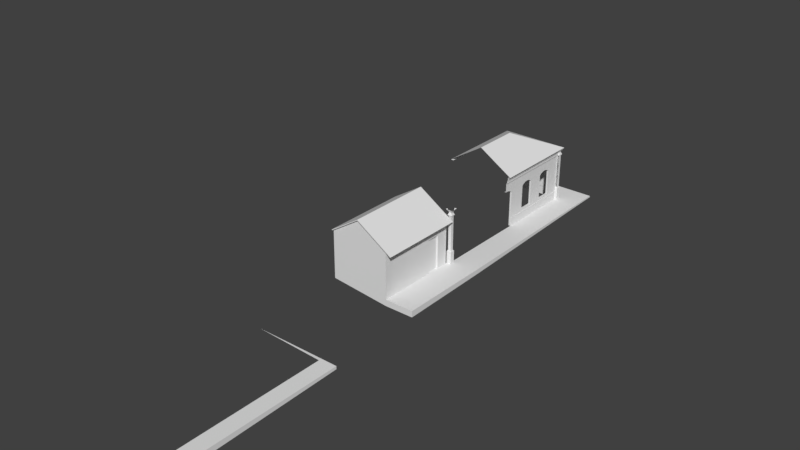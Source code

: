 # Source: Sede_da_Fazenda.blend  (saved by Blender 2.79.0; exported with 4.5.12 LTS)
import bpy
from mathutils import Matrix  # noqa: F401  (used for matrix-valued properties, if any)

bpy.ops.wm.read_factory_settings(use_empty=True)
scene = bpy.context.scene
scene.name = 'Scene'

# ---- collections
col_collection_1 = bpy.data.collections.new('Collection 1'); scene.collection.children.link(col_collection_1)

# ---- materials (node trees are filled in below, after node groups)
mat_material_001 = bpy.data.materials.new('Material.001')
mat_material_001.alpha_threshold = 0.0
mat_material_001.use_transparent_shadow = False
mat_material_001.roughness = 0.5
mat_material_001.line_color = (0.0, 0.0, 0.0, 1.0)
mat_parede = bpy.data.materials.new('Parede')
mat_parede.alpha_threshold = 0.0
mat_parede.use_transparent_shadow = False
mat_parede.roughness = 0.5
mat_pilar_low = bpy.data.materials.new('Pilar_LOW')
mat_pilar_low.alpha_threshold = 0.0
mat_pilar_low.use_transparent_shadow = False
mat_pilar_low.roughness = 0.5
mat_pilar_low_001 = bpy.data.materials.new('Pilar_LOW.001')
mat_pilar_low_001.alpha_threshold = 0.0
mat_pilar_low_001.use_transparent_shadow = False
mat_pilar_low_001.roughness = 0.5

# ---- material node trees
mat_material_001.use_nodes = True; mat_material_001.node_tree.nodes.clear()
_N = mat_material_001.node_tree.nodes; _L = mat_material_001.node_tree.links
n0 = _N.new('ShaderNodeOutputMaterial'); n0.name = 'Material Output'; n0.location = (300, 300)
n1 = _N.new('ShaderNodeBsdfDiffuse'); n1.name = 'Diffuse BSDF'; n1.location = (10, 300)
n2 = _N.new('ShaderNodeTexImage'); n2.name = 'Image Texture'; n2.location = (-340, -137)
n2.width = 140
_L.new(n1.outputs[0], n0.inputs[0])
n0.is_active_output = True
mat_parede.use_nodes = True; mat_parede.node_tree.nodes.clear()
_N = mat_parede.node_tree.nodes; _L = mat_parede.node_tree.links
n0 = _N.new('ShaderNodeOutputMaterial'); n0.name = 'Material Output'; n0.location = (857, 300)
n1 = _N.new('ShaderNodeTexImage'); n1.name = 'Image Texture.002'; n1.location = (-1307, 418)
n1.width = 140
n2 = _N.new('ShaderNodeTexImage'); n2.name = 'Image Texture.001'; n2.location = (-1085, 733)
n2.width = 140
n3 = _N.new('ShaderNodeTexImage'); n3.name = 'Image Texture'; n3.location = (-1574, 252)
n3.width = 152
n4 = _N.new('ShaderNodeNormalMap'); n4.name = 'Normal Map'; n4.location = (-1110, 413)
n4.inputs[0].default_value = 10.0
n5 = _N.new('ShaderNodeTexCoord'); n5.name = 'Texture Coordinate'; n5.location = (-1901, 715)
n6 = _N.new('ShaderNodeMapping'); n6.name = 'Mapping'; n6.location = (-1646, 689)
n6.inputs[3].default_value = (4.0, 4.0, 4.0)
n7 = _N.new('ShaderNodeBsdfPrincipled'); n7.name = 'Principled BSDF'; n7.location = (-640, 540)
n7.width = 150
n7.subsurface_method = 'BURLEY'
n7.inputs[3].default_value = 1.45
n7.inputs[9].default_value = (1.0, 1.0, 1.0)
n8 = _N.new('ShaderNodeBsdfDiffuse'); n8.name = 'Diffuse BSDF'; n8.location = (480, 320)
_L.new(n5.outputs[2], n6.inputs[0])
_L.new(n1.outputs[0], n4.inputs[1])
_L.new(n8.outputs[0], n0.inputs[0])
n0.is_active_output = True
mat_pilar_low.use_nodes = True; mat_pilar_low.node_tree.nodes.clear()
_N = mat_pilar_low.node_tree.nodes; _L = mat_pilar_low.node_tree.links
n0 = _N.new('ShaderNodeOutputMaterial'); n0.name = 'Material Output'; n0.location = (535, 300)
n1 = _N.new('ShaderNodeBsdfDiffuse'); n1.name = 'Diffuse BSDF'; n1.location = (245, 300)
_L.new(n1.outputs[0], n0.inputs[0])
n0.is_active_output = True
mat_pilar_low_001.use_nodes = True; mat_pilar_low_001.node_tree.nodes.clear()
_N = mat_pilar_low_001.node_tree.nodes; _L = mat_pilar_low_001.node_tree.links
n0 = _N.new('ShaderNodeOutputMaterial'); n0.name = 'Material Output'; n0.location = (535, 300)
n1 = _N.new('ShaderNodeBsdfDiffuse'); n1.name = 'Diffuse BSDF'; n1.location = (245, 300)
_L.new(n1.outputs[0], n0.inputs[0])
n0.is_active_output = True

# ---- world
world_world = bpy.data.worlds.new('World'); scene.world = world_world
world_world.color = (0.05088, 0.05088, 0.05088)
world_world.use_sun_shadow = False
world_world.sun_shadow_jitter_overblur = 0.0
world_world.cycles.sampling_method = 'MANUAL'

# ---- meshes
me_cube_002 = bpy.data.meshes.new('Cube.002')
me_cube_002.from_pydata([(-2.674, -4.052, 0.0), (-2.674, -4.052, 3.0), (-2.674, 1.134, 0.0), (-2.674, 1.134, 3.0), (1.0, -4.052, 0.0), (1.0, -4.052, 3.0), (1.0, 1.134, 0.0), (1.0, 1.134, 3.0), (1.0, -0.4066, 0.0), (1.0, 0.393, 0.0), (1.0, 0.393, 3.0), (1.0, -0.4066, 3.0), (-2.674, -4.052, 2.1), (-2.674, 1.134, 2.1), (1.0, 1.134, 2.1), (1.0, -4.052, 2.1), (1.0, 0.393, 2.1), (1.0, -0.4066, 2.1), (0.9, -0.4066, 0.0), (0.9, 0.393, 0.0), (0.9, 0.393, 2.1), (0.9, -0.4066, 2.1)], [], [(12, 1, 3, 13), (17, 11, 5, 15), (15, 5, 1, 12), (13, 3, 7, 14), (14, 7, 10, 16), (16, 10, 11, 17), (9, 16, 20, 19), (6, 14, 16, 9), (2, 13, 14, 6), (4, 15, 12, 0), (8, 17, 15, 4), (0, 12, 13, 2), (19, 20, 21, 18), (17, 8, 18, 21), (16, 17, 21, 20), (18, 8, 9, 19)])
me_cube_002.use_remesh_preserve_volume = False
me_cube_002.use_remesh_preserve_attributes = False
me_cube_002.use_mirror_vertex_groups = False
me_cube_002.update()
me_cube_003 = bpy.data.meshes.new('Cube.003')
me_cube_003.from_pydata([(-2.048, -2.532, -0.4784), (-2.048, 2.654, -0.4784), (1.627, -2.532, -0.4784), (1.627, 2.654, -0.4784), (-0.2105, -2.532, 0.6981), (-0.2105, 2.654, 0.6981), (-2.075, -2.654, -0.4363), (-2.075, 2.654, -0.4363), (-0.2105, -2.654, 0.7481), (-0.2105, 2.654, 0.7481), (2.075, 2.654, -0.7059), (2.075, -2.654, -0.7059), (2.048, 2.654, -0.7481), (2.048, -2.654, -0.7481), (-2.048, -2.654, -0.4784), (-0.2105, -2.654, 0.6981)], [], [(3, 1, 5), (5, 1, 7, 9), (3, 5, 9, 10), (0, 2, 4), (11, 10, 9, 8), (7, 6, 8, 9), (0, 4, 15, 14), (4, 2, 13, 15), (1, 0, 6, 7), (13, 12, 10, 11), (3, 10, 12), (2, 3, 12, 13), (15, 13, 11, 8), (14, 15, 8, 6), (6, 0, 14)])
me_cube_003.use_remesh_preserve_volume = False
me_cube_003.use_remesh_preserve_attributes = False
me_cube_003.use_mirror_vertex_groups = False
me_cube_003.update()
me_cylinder = bpy.data.meshes.new('Cylinder')
me_cylinder.from_pydata([(-0.6999, 4.409, 1.39), (-2.356, 4.274, 1.39), (-2.43, 4.065, 1.39), (-2.252, 4.409, 1.39), (-2.252, 3.492, 1.39), (-2.356, 3.626, 1.39), (-2.43, 3.836, 1.39), (-0.6999, 3.492, 1.39), (-0.6999, 2.515, 1.39), (-2.252, 1.598, 1.39), (-2.43, 2.171, 1.39), (-2.356, 2.381, 1.39), (-2.252, 2.515, 1.39), (-2.356, 1.733, 1.39), (-2.43, 1.942, 1.39), (-0.6999, 1.598, 1.39), (-0.5388, 4.409, 1.525), (-2.252, 0.4597, 1.39), (-2.43, 0.0766, 1.39), (-2.356, 0.3096, 1.39), (-2.43, -0.1462, 1.39), (-3.002, 5.464, -0.4018), (-3.002, 5.514, -0.4018), (-3.202, 5.514, -0.4018), (-3.202, 5.564, -0.4018), (-3.402, 5.564, -0.4018), (-0.5388, 5.464, -0.4018), (-0.5388, 0.4597, 1.5), (1.157e-07, 0.4597, 1.525), (-0.5388, 0.4597, 1.525), (-3.033e-08, 5.489, -0.4018), (-0.5388, 5.489, -0.4018), (-3.002, -0.1462, 1.5), (-3.002, -0.1462, 1.55), (-3.202, -0.1462, 1.55), (-3.202, -0.1462, 1.6), (-3.402, -0.1462, 1.6), (-2.252, 0.4597, 1.5), (-2.356, 0.3096, 1.5), (-2.43, 0.0766, 1.5), (-2.43, -0.1462, 1.5), (1.052e-07, 0.4597, 1.39), (-0.6999, 2.515, 1.5), (-0.6999, 1.598, 1.5), (-2.252, 1.598, 1.5), (1.2e-07, 4.404, 1.525), (-2.356, 1.733, 1.5), (-2.43, 1.942, 1.5), (-2.43, 2.171, 1.5), (-0.6999, 4.409, 1.5), (-0.6999, 3.492, 1.5), (-2.252, 3.492, 1.5), (-2.252, 2.515, 1.5), (-2.356, 2.381, 1.5), (-2.356, 3.626, 1.5), (-2.43, 3.836, 1.5), (-2.43, 4.065, 1.5), (-2.252, 4.409, 1.5), (-2.356, 4.274, 1.5), (-0.5388, 4.407, 1.5), (-3.002, 5.33, 1.5), (-3.202, 5.391, 1.55), (1.165e-07, 5.332, 1.525), (-0.5388, 5.332, 1.5), (-3.202, 5.391, 1.6), (-0.5388, 5.332, 1.525), (-3.402, 5.269, 1.6), (-3.002, 5.33, 1.55), (-0.7688, 5.332, 1.5), (1.035e-07, 5.489, 1.371), (-0.5388, 5.489, 1.371), (-3.002, 5.464, 1.369), (-3.002, 5.514, 1.369), (-3.202, 5.514, 1.43), (-3.202, 5.564, 1.43), (-3.402, 5.564, 1.308), (-0.7688, 5.464, 1.371), (-0.8404, 5.464, 1.42), (-2.94, 5.464, 1.42), (2.576e-07, -5.625, 1.371), (-0.7688, -5.625, 1.371), (2.797e-07, -5.625, 1.664), (-0.7688, -5.625, 1.664), (2.797e-07, -5.332, 1.664), (-0.7688, -5.332, 1.664), (-0.8404, -5.575, 1.42), (-0.8404, -5.381, 1.614), (-0.8404, -5.575, 1.614), (-2.963, -5.575, 1.42), (-2.963, -5.381, 1.614), (-2.963, -5.575, 1.614), (-3.031, -5.626, 1.369), (-3.031, -5.33, 1.665), (-3.031, -5.626, 1.665), (-3.158, -5.565, 1.43), (-3.158, -5.391, 1.604), (-3.158, -5.565, 1.604), (-3.226, -5.565, 1.604), (-3.402, -5.688, 1.308), (-3.402, -5.269, 1.726), (-3.402, -5.688, 1.726), (-3.226, -5.391, 1.6), (-3.402, -5.269, 1.6), (-3.002, -5.352, 1.55), (-3.158, -5.391, 1.55), (-3.031, -5.33, 1.55), (-3.002, -5.352, 1.5), (-3.202, -5.391, 1.55), (-3.202, -5.391, 1.6), (2.685e-07, -5.332, 1.515), (-0.541, -5.332, 1.5), (-0.541, -5.332, 1.515), (-2.963, -5.381, 1.5), (-3.226, -5.565, 1.43), (-3.202, -5.565, 1.43), (-3.402, -5.564, 1.308), (-3.002, -5.514, 1.391), (-3.202, -5.514, 1.43), (-3.158, -5.514, 1.43), (-3.031, -5.514, 1.369), (-0.541, -5.464, 1.371), (2.576e-07, -5.464, 1.371), (-3.002, -5.464, 1.391), (-2.963, -5.464, 1.42), (-0.8404, -5.464, 1.42), (-0.7688, -5.464, 1.371), (-0.8404, -5.381, 1.5), (-0.7688, -5.332, 1.5), (-0.5388, 5.464, 1.371), (-3.158, 5.391, 1.55), (-3.402, 5.688, 1.726), (-3.402, 5.688, 1.308), (-3.402, 5.269, 1.726), (-3.202, 5.564, 1.6), (-3.158, 5.564, 1.6), (-3.158, 5.564, 1.43), (-3.158, 5.391, 1.6), (-3.002, 5.626, 1.665), (-3.002, 5.626, 1.369), (-3.002, 5.33, 1.665), (-2.94, 5.575, 1.614), (-2.94, 5.575, 1.42), (-2.94, 5.381, 1.614), (-0.8404, 5.575, 1.614), (-0.8404, 5.575, 1.42), (-0.8404, 5.381, 1.614), (-0.7688, 5.625, 1.371), (1.014e-07, 5.625, 1.371), (-0.7688, 5.625, 1.664), (1.235e-07, 5.625, 1.664), (-0.7688, 5.332, 1.664), (1.235e-07, 5.332, 1.664), (-3.226, -5.391, 1.604), (-2.94, 5.381, 1.5), (-0.8404, 5.381, 1.5), (-3.158, 5.514, 1.43), (1.179e-07, 2.515, 1.525), (-0.5388, 2.515, 1.5), (-0.5388, 2.515, 1.525)], [], [(50, 51, 52, 42), (0, 49, 57, 3), (0, 7, 50, 49), (48, 10, 11, 53), (46, 38, 37, 44), (48, 53, 54, 55), (7, 4, 51, 50), (38, 19, 17, 37), (58, 56, 2, 1), (5, 54, 51, 4), (8, 42, 52, 12), (8, 15, 43, 42), (57, 58, 1, 3), (15, 9, 44, 43), (13, 14, 47, 46), (14, 10, 48, 47), (13, 46, 44, 9), (41, 27, 37, 17), (34, 61, 64, 35), (73, 23, 24, 74), (74, 24, 25, 75), (35, 64, 66, 36), (59, 157, 158, 16), (45, 16, 158, 156), (27, 41, 28, 29), (70, 69, 30, 31), (6, 2, 56, 55), (52, 53, 11, 12), (5, 6, 55, 54), (20, 18, 39, 40), (43, 27, 157, 42), (38, 39, 18, 19), (46, 47, 39, 38), (40, 39, 32), (51, 54, 53, 52), (57, 49, 154, 153), (59, 49, 50), (60, 67, 33, 32), (67, 61, 34, 33), (62, 65, 16, 45), (16, 65, 63, 59), (57, 153, 60, 58), (26, 128, 70, 31), (22, 23, 73, 72), (21, 22, 72, 71), (64, 61, 129, 136), (147, 146, 148, 149), (136, 134, 133, 64), (134, 135, 74, 133), (65, 62, 151, 150), (153, 154, 145, 142), (129, 67, 139, 136), (154, 68, 150, 145), (64, 133, 130, 132), (133, 74, 131, 130), (66, 64, 132), (144, 77, 78, 141), (140, 141, 138, 137), (137, 138, 135, 134), (143, 144, 141, 140), (145, 143, 140, 142), (138, 72, 155, 135), (150, 148, 143, 145), (148, 146, 144, 143), (147, 69, 70, 146), (146, 70, 128, 76), (80, 120, 125), (84, 127, 110, 111), (83, 81, 82, 84), (81, 79, 80, 82), (84, 86, 126, 127), (87, 90, 89, 86), (82, 87, 86, 84), (80, 85, 87, 82), (88, 91, 93, 90), (85, 88, 90, 87), (86, 89, 112, 126), (92, 95, 104, 105), (89, 103, 106, 112), (90, 93, 92, 89), (152, 101, 108, 95), (93, 96, 95, 92), (91, 94, 96, 93), (113, 98, 100, 97), (114, 113, 97), (95, 108, 107, 104), (152, 99, 102, 101), (97, 100, 99, 152), (142, 140, 137, 139), (123, 88, 85, 124), (146, 76, 77, 144), (124, 85, 80, 125), (115, 98, 113), (116, 88, 123, 122), (131, 74, 75), (139, 137, 134, 136), (118, 94, 91, 119), (83, 84, 111, 109), (94, 114, 97, 96), (96, 97, 152, 95), (114, 94, 118, 117), (92, 105, 103, 89), (119, 91, 88, 116), (120, 80, 79, 121), (67, 153, 142, 139), (149, 148, 150, 151), (68, 59, 63), (68, 154, 49, 59), (60, 153, 67), (63, 65, 150, 68), (67, 129, 61), (58, 60, 56), (141, 78, 72, 138), (71, 72, 78), (74, 135, 155, 73), (78, 77, 76, 21, 71), (56, 60, 55), (55, 60, 32, 39, 47, 48), (21, 76, 128, 26), (72, 73, 155), (27, 43, 44, 37), (42, 157, 59, 50), (158, 157, 27, 29), (156, 158, 29, 28)])
me_cylinder.polygons.foreach_set('use_smooth', [0, 0, 0, 1, 0, 0, 0, 1, 1, 1, 0, 0, 1, 0, 1, 1, 1, 0, 0, 0, 0, 0, 0, 0, 0, 0, 1, 1, 1, 1, 0, 1, 0, 0, 0, 0, 0, 0, 0, 0, 0, 0, 0, 0, 0, 0, 0, 0, 0, 0, 0, 0, 0, 0, 0, 0, 0, 0, 0, 0, 0, 0, 0, 0, 0, 0, 0, 0, 0, 0, 0, 0, 0, 0, 0, 0, 0, 0, 0, 0, 0, 0, 0, 0, 0, 0, 0, 0, 0, 0, 0, 0, 0, 0, 0, 0, 0, 0, 0, 0, 0, 0, 0, 0, 0, 0, 0, 0, 0, 0, 0, 0, 0, 0, 0, 0, 0, 0, 0, 0, 0, 0, 0, 0])
me_cylinder.polygons.foreach_set('material_index', [1, 0, 0, 0, 1, 1, 0, 0, 0, 0, 0, 0, 0, 0, 0, 0, 0, 0, 0, 0, 0, 0, 0, 0, 0, 0, 0, 0, 0, 0, 1, 0, 1, 1, 1, 1, 1, 0, 0, 0, 0, 1, 0, 0, 0, 2, 2, 2, 2, 0, 2, 2, 2, 2, 2, 2, 2, 2, 2, 2, 2, 2, 2, 2, 2, 2, 2, 2, 2, 2, 2, 2, 2, 2, 2, 2, 2, 2, 2, 2, 2, 2, 2, 2, 2, 2, 2, 2, 2, 2, 2, 2, 2, 2, 2, 2, 2, 2, 2, 2, 2, 2, 2, 2, 2, 2, 1, 1, 0, 0, 0, 1, 2, 0, 0, 1, 1, 1, 1, 0, 1, 1, 0, 0])
_uv = me_cylinder.uv_layers.new(name='UVMap')
_uv.uv.foreach_set('vector', [0.9302, 0.02159, 0.9302, 0.07483, 0.8959, 0.07483, 0.8959, 0.02159, 0.4381, 0.9007, 0.4699, 0.8969, 0.4906, 0.8969, 0.4906, 0.9007, 0.4381, 0.9007, 0.407, 0.9007, 0.407, 0.8969, 0.4381, 0.8969, 0.5099, 0.9128, 0.5099, 0.9091, 0.5174, 0.9091, 0.5174, 0.9128, 0.8676, 0.0783, 0.8189, 0.07768, 0.8241, 0.07483, 0.8635, 0.07483, 0.8834, 0.08119, 0.8908, 0.07867, 0.9346, 0.07923, 0.9419, 0.08192, 0.407, 0.9007, 0.3544, 0.9007, 0.3544, 0.8969, 0.407, 0.8969, 0.4846, 0.9089, 0.4846, 0.9052, 0.4908, 0.9052, 0.4908, 0.9089, 0.4829, 0.9128, 0.4753, 0.9128, 0.4753, 0.9091, 0.4829, 0.9091, 0.46, 0.9091, 0.46, 0.9128, 0.4543, 0.9128, 0.4543, 0.9091, 0.407, 0.8892, 0.407, 0.8929, 0.3544, 0.8929, 0.3544, 0.8892, 0.407, 0.8892, 0.4381, 0.8892, 0.4381, 0.8929, 0.407, 0.8929, 0.4887, 0.9128, 0.4829, 0.9128, 0.4829, 0.9091, 0.4887, 0.9091, 0.4381, 0.8892, 0.4906, 0.8892, 0.4906, 0.8929, 0.4381, 0.8929, 0.4946, 0.9091, 0.5021, 0.9091, 0.5021, 0.9128, 0.4946, 0.9128, 0.5021, 0.9091, 0.5099, 0.9091, 0.5099, 0.9128, 0.5021, 0.9128, 0.4946, 0.9091, 0.4946, 0.9128, 0.4888, 0.9128, 0.4888, 0.9091, 0.5071, 0.9008, 0.4889, 0.9045, 0.4308, 0.9045, 0.4308, 0.9008, 0.8219, 0.8764, 0.9459, 0.9138, 0.946, 0.9167, 0.8211, 0.8789, 0.8629, 0.5234, 0.7621, 0.5204, 0.7596, 0.516, 0.8631, 0.5199, 0.8631, 0.5199, 0.7596, 0.516, 0.7576, 0.5099, 0.8621, 0.5099, 0.8211, 0.8789, 0.946, 0.9167, 0.9443, 0.9226, 0.8191, 0.8854, 0.4041, 0.9069, 0.3802, 0.9065, 0.3803, 0.9056, 0.4041, 0.9061, 0.4571, 0.8485, 0.4571, 0.8667, 0.408, 0.8667, 0.4075, 0.8485, 0.4889, 0.9045, 0.5071, 0.9008, 0.5071, 0.905, 0.4889, 0.905, 0.5428, 0.9137, 0.5246, 0.9137, 0.5246, 0.849, 0.5428, 0.849, 0.4676, 0.9091, 0.4753, 0.9091, 0.4753, 0.9128, 0.4676, 0.9128, 0.5232, 0.9128, 0.5174, 0.9128, 0.5174, 0.9091, 0.5232, 0.9091, 0.46, 0.9091, 0.4676, 0.9091, 0.4676, 0.9128, 0.46, 0.9128, 0.4688, 0.9052, 0.4763, 0.9052, 0.4763, 0.9089, 0.4688, 0.9089, 0.8635, 0.02159, 0.8241, 0.01619, 0.8792, 0.01619, 0.8959, 0.02159, 0.4846, 0.9089, 0.4763, 0.9089, 0.4763, 0.9052, 0.4846, 0.9052, 0.8676, 0.0783, 0.8747, 0.08096, 0.8109, 0.08018, 0.8189, 0.07768, 0.8034, 0.08017, 0.8109, 0.08018, 0.8083, 0.1011, 0.9302, 0.07483, 0.9346, 0.07923, 0.8908, 0.07867, 0.8959, 0.07483, 0.9624, 0.07596, 0.9624, 0.05452, 0.98, 0.05539, 0.9806, 0.09915, 0.9623, 0.01619, 0.9624, 0.02159, 0.9302, 0.02159, 0.9475, 0.9055, 0.9475, 0.9084, 0.8234, 0.8714, 0.8242, 0.8688, 0.9475, 0.9084, 0.9459, 0.9138, 0.8219, 0.8764, 0.8234, 0.8714, 0.5048, 0.8485, 0.5049, 0.8667, 0.4882, 0.8667, 0.488, 0.8485, 0.4272, 0.9061, 0.5049, 0.8667, 0.9798, 0.01619, 0.4271, 0.9069, 0.9624, 0.07596, 0.9806, 0.09915, 0.9636, 0.1011, 0.9573, 0.07953, 0.5244, 0.8669, 0.5244, 0.8973, 0.5234, 0.8978, 0.5234, 0.8669, 0.7637, 0.5257, 0.7621, 0.5204, 0.8629, 0.5234, 0.8564, 0.5299, 0.7661, 0.5299, 0.7637, 0.5257, 0.8635, 0.5302, 0.8624, 0.5345, 0.2932, 0.951, 0.2736, 0.951, 0.2736, 0.934, 0.2932, 0.934, 0.7677, 0.582, 0.4729, 0.582, 0.4729, 0.4696, 0.7677, 0.4696, 0.2932, 0.934, 0.3599, 0.934, 0.3599, 0.96, 0.2932, 0.951, 0.3599, 0.934, 0.4266, 0.934, 0.4266, 0.96, 0.3599, 0.96, 0.5049, 0.8667, 0.5048, 0.8485, 0.7677, 0.3573, 0.198, 0.8771, 0.2366, 0.8145, 0.2366, 0.000296, 0.2792, 0.000296, 0.2792, 0.8145, 0.7683, 0.6279, 0.786, 0.577, 0.8266, 0.5911, 0.7868, 0.6344, 0.1656, 0.8151, 0.1989, 0.8156, 0.198, 0.8771, 0.1649, 0.8577, 0.5552, 0.6454, 0.6128, 0.6792, 0.6115, 0.774, 0.473, 0.6926, 0.6128, 0.6792, 0.6712, 0.6469, 0.7521, 0.6963, 0.6115, 0.774, 0.4729, 0.6453, 0.5552, 0.6454, 0.473, 0.6926, 0.4284, 0.000296, 0.4723, 0.000296, 0.4723, 0.8145, 0.4284, 0.8145, 0.5701, 0.9618, 0.6344, 0.924, 0.6676, 0.9421, 0.5698, 0.9997, 0.8726, 0.6949, 0.8283, 0.7994, 0.7878, 0.7568, 0.8138, 0.6954, 0.3538, 0.000296, 0.4284, 0.000296, 0.4284, 0.8145, 0.3538, 0.8145, 0.2792, 0.000296, 0.3538, 0.000296, 0.3538, 0.8145, 0.2792, 0.8145, 0.8283, 0.7994, 0.7869, 0.8146, 0.7683, 0.7639, 0.7878, 0.7568, 0.198, 0.8771, 0.1007, 0.9334, 0.1004, 0.8951, 0.1649, 0.8577, 0.1007, 0.9334, 0.00243, 0.8789, 0.03511, 0.8589, 0.1004, 0.8951, 0.7677, 0.582, 0.7677, 0.639, 0.5602, 0.639, 0.4729, 0.582, 0.4729, 0.582, 0.5602, 0.639, 0.5602, 0.6447, 0.4729, 0.6447, 0.5344, 0.2951, 0.4729, 0.2078, 0.4729, 0.2951, 0.7591, 0.2951, 0.8219, 0.2951, 0.8219, 0.2078, 0.8161, 0.2078, 0.7591, 0.000296, 0.6468, 0.000296, 0.6468, 0.2951, 0.7591, 0.2951, 0.6468, 0.000296, 0.5344, 0.0002961, 0.5344, 0.2951, 0.6468, 0.2951, 0.4701, 0.8696, 0.4375, 0.8896, 0.439, 0.9334, 0.4723, 0.9323, 0.1175, 0.000296, 0.1175, 0.8145, 0.1921, 0.8145, 0.1921, 0.000296, 0.3719, 0.8151, 0.3722, 0.8534, 0.4375, 0.8896, 0.4701, 0.8696, 0.2746, 0.8714, 0.3076, 0.8908, 0.3722, 0.8534, 0.3719, 0.8151, 0.8018, 0.8587, 0.7683, 0.8764, 0.8653, 0.9354, 0.8655, 0.8975, 0.04294, 0.000296, 0.04294, 0.8145, 0.1175, 0.8145, 0.1175, 0.000296, 0.1921, 0.000296, 0.1921, 0.8145, 0.236, 0.8145, 0.236, 0.000296, 0.6952, 0.8188, 0.6526, 0.8594, 0.6598, 0.8789, 0.7104, 0.8603, 0.9298, 0.8597, 0.9475, 0.8343, 0.9467, 0.8151, 0.9281, 0.8159, 0.8655, 0.8975, 0.8653, 0.9354, 0.9631, 0.8779, 0.9298, 0.8597, 0.1533, 0.96, 0.1548, 0.96, 0.1548, 0.951, 0.1533, 0.934, 0.5907, 0.7746, 0.5912, 0.8333, 0.6526, 0.8594, 0.6952, 0.8188, 0.487, 0.8206, 0.5302, 0.8604, 0.5912, 0.8333, 0.5907, 0.7746, 0.7684, 0.494, 0.8156, 0.5762, 0.897, 0.4377, 0.8021, 0.4365, 0.01983, 0.951, 0.01983, 0.96, 0.08654, 0.96, 0.1533, 0.934, 0.1548, 0.951, 0.174, 0.951, 0.174, 0.934, 0.7699, 0.3781, 0.8192, 0.2972, 0.7708, 0.2957, 0.7683, 0.3781, 0.8021, 0.4365, 0.897, 0.4377, 0.8192, 0.2972, 0.7699, 0.3781, 0.5064, 0.923, 0.5701, 0.9618, 0.5698, 0.9997, 0.4729, 0.9407, 0.000296, 0.8145, 0.04294, 0.8145, 0.04294, 0.000296, 0.000296, 0.000296, 0.00243, 0.8789, 0.000296, 0.8162, 0.03362, 0.8151, 0.03511, 0.8589, 0.307, 0.9334, 0.3076, 0.8908, 0.2746, 0.8714, 0.2736, 0.9329, 0.7683, 0.5764, 0.8156, 0.5762, 0.7684, 0.494, 0.7845, 0.8343, 0.8018, 0.8587, 0.8042, 0.8162, 0.7855, 0.8151, 0.7521, 0.6963, 0.6712, 0.6469, 0.0, 0.0, 0.8266, 0.5911, 0.8726, 0.6949, 0.8138, 0.6954, 0.7868, 0.6344, 0.5238, 0.8789, 0.5302, 0.8604, 0.487, 0.8206, 0.4729, 0.8611, 0.7591, 0.000296, 0.7591, 0.2951, 0.8161, 0.2078, 0.8161, 0.000296, 0.01983, 0.934, 0.01983, 0.951, 0.08654, 0.96, 0.08654, 0.934, 0.08654, 0.934, 0.08654, 0.96, 0.1533, 0.96, 0.1533, 0.934, 0.01983, 0.951, 0.01983, 0.934, 0.000296, 0.934, 0.000296, 0.951, 0.9631, 0.8779, 0.9613, 0.8338, 0.9475, 0.8343, 0.9298, 0.8597, 0.7707, 0.8335, 0.7683, 0.8764, 0.8018, 0.8587, 0.7845, 0.8343, 0.4729, 0.2078, 0.5344, 0.2951, 0.5344, 0.0002961, 0.4729, 0.0002961, 0.4901, 0.8794, 0.5087, 0.8805, 0.5064, 0.923, 0.4729, 0.9407, 0.7677, 0.4696, 0.4729, 0.4696, 0.4729, 0.3573, 0.7677, 0.3573, 0.98, 0.05256, 0.9623, 0.01619, 0.9798, 0.01619, 0.98, 0.05256, 0.98, 0.05539, 0.9624, 0.02159, 0.9623, 0.01619, 0.9807, 0.1011, 0.9806, 0.09915, 0.0, 0.0, 0.9798, 0.01619, 0.5049, 0.8667, 0.198, 0.8771, 0.98, 0.05256, 0.9475, 0.9084, 0.9603, 0.9159, 0.9459, 0.9138, 0.9573, 0.07953, 0.9636, 0.1011, 0.9499, 0.08203, 0.6344, 0.924, 0.6326, 0.8802, 0.6659, 0.8981, 0.6676, 0.9421, 0.06387, 0.1011, 0.6659, 0.8981, 6.926e-05, 0.1011, 0.4266, 0.96, 0.4266, 0.934, 0.7683, 0.7639, 0.8629, 0.5234, 6.926e-05, 0.1011, 6.929e-05, 0.05439, 6.93e-05, 0.05039, 0.1277, 0.1011, 0.06387, 0.1011, 0.9499, 0.08203, 0.9636, 0.1011, 0.9419, 0.08192, 0.9419, 0.08192, 0.9636, 0.1011, 0.8083, 0.1011, 0.8109, 0.08018, 0.8747, 0.08096, 0.8834, 0.08119, 0.1277, 0.1011, 6.93e-05, 0.05039, 0.06387, 0.01619, 0.1277, 0.01619, 0.8564, 0.5299, 0.8629, 0.5234, 0.863, 0.5249, 0.8241, 0.01619, 0.8635, 0.02159, 0.8635, 0.07483, 0.8241, 0.07483, 0.8959, 0.02159, 0.8792, 0.01619, 0.9302, 0.01619, 0.9302, 0.02159, 0.3803, 0.9056, 0.3802, 0.9065, 0.3544, 0.906, 0.3544, 0.9052, 0.4075, 0.8485, 0.408, 0.8667, 0.3544, 0.8667, 0.3544, 0.8485])
me_cylinder.materials.append(mat_material_001)
me_cylinder.materials.append(mat_parede)
me_cylinder.materials.append(mat_pilar_low)
me_cylinder.use_remesh_preserve_volume = False
me_cylinder.use_remesh_preserve_attributes = False
me_cylinder.use_mirror_vertex_groups = False
me_cylinder.update()
me_cylinder_001 = bpy.data.meshes.new('Cylinder.001')
me_cylinder_001.from_pydata([(-3.2, -0.1462, 1.726), (-3.2, 5.688, 1.726), (-3.2, 5.688, -2.529), (-3.2, -0.1462, -2.529), (-3.2, -0.1462, 1.6), (-3.2, 5.564, 1.6), (-3.2, 5.564, -2.403), (-3.2, -0.1462, -2.403), (-3.247, 5.7, 1.738), (-3.242, -0.1462, 1.753), (-3.247, 5.7, -2.541), (-3.242, -0.1462, -2.556), (-4.585, 2.787, -0.4018), (-4.585, -0.1462, -0.4018)], [], [(0, 1, 8, 9), (2, 3, 11, 10), (1, 2, 10, 8), (3, 2, 6, 7), (2, 1, 5, 6), (1, 0, 4, 5), (10, 11, 13, 12), (8, 10, 12), (9, 8, 12, 13)])
me_cylinder_001.materials.append(mat_material_001)
me_cylinder_001.use_remesh_preserve_volume = False
me_cylinder_001.use_remesh_preserve_attributes = False
me_cylinder_001.use_mirror_vertex_groups = False
me_cylinder_001.update()
me_plane_003 = bpy.data.meshes.new('Plane.003')
me_plane_003.from_pydata([(-1.0, -1.823, -0.2115), (-1.0, 3.44, -0.2115), (-0.707, 14.4, -0.2137), (-0.8556, 3.732, -0.2137), (-0.8556, 14.4, -0.2137), (-0.707, 14.69, -0.2137), (-1.0, 14.69, -0.2137), (-1.0, 14.54, -0.2137), (-4.674, 14.54, -0.2137), (0.793, -1.823, -0.2137), (0.793, 3.732, -0.2137), (0.6586, 14.4, -0.2137), (-0.707, 3.44, -0.2137), (-0.707, 3.732, -0.2137), (0.6444, 16.19, -0.2137), (-1.0, 16.19, -0.2137), (-4.674, 16.19, -0.2137), (0.6444, 16.19, -0.3), (0.793, 3.732, -0.5085), (0.6586, 14.4, -0.3287), (0.793, -7.661, -0.78), (0.793, -1.823, -0.6), (0.793, -7.661, -0.6), (0.793, -21.47, -0.6), (-0.2074, -7.661, -0.6), (-0.2074, -21.47, -0.6), (-0.2074, -7.661, -0.78), (-1.0, -1.823, -0.6), (0.793, -21.47, -1.05), (-0.2074, -21.47, -1.05), (-4.674, -1.823, -0.2115), (-4.536, -7.661, -0.6)], [], [(2, 11, 14, 5), (13, 10, 11, 2), (12, 9, 10, 13), (0, 9, 12, 1), (3, 13, 2, 4), (6, 16, 8, 7), (6, 15, 16), (5, 14, 15, 6), (19, 17, 14, 11), (10, 18, 19, 11), (9, 21, 18, 10), (9, 0, 27, 21), (28, 20, 22, 23), (23, 22, 24, 25), (24, 22, 20, 26), (23, 25, 29, 28), (27, 0, 30), (24, 26, 31)])
me_plane_003.use_remesh_preserve_volume = False
me_plane_003.use_remesh_preserve_attributes = False
me_plane_003.use_mirror_vertex_groups = False
me_plane_003.update()
me_cube_004 = bpy.data.meshes.new('Cube.004')
me_cube_004.from_pydata([(-0.08165, 0.09622, 3.226), (-0.1412, -0.007852, 0.7688), (-0.09192, -0.007852, 0.8404), (-0.008627, -0.1372, 0.7688), (-0.008627, -0.088, 0.8404), (-0.008628, -0.088, 2.94), (-0.008628, -0.1171, 3.002), (-0.008626, -0.1372, 1.562e-07), (-0.008626, -0.1372, 0.541), (0.04137, -0.1387, 3.031), (0.04137, -0.07773, 3.158), (0.04137, -0.07773, 3.202), (0.04137, -0.1171, 3.002), (0.09137, -0.2001, 3.402), (0.09229, -0.07773, 3.202), (0.09229, -0.07773, 3.226), (-0.09192, -0.007852, 2.963), (-0.1412, -11.09, 0.0), (-0.1412, -11.09, 0.7688), (0.1518, -11.09, 0.0), (0.1518, -11.09, 0.7688), (0.1518, -10.8, 0.0), (0.1518, -10.8, 0.7688), (-0.09192, -11.04, 0.8404), (0.1026, -10.85, 0.8404), (0.1026, -11.04, 0.8404), (-0.09192, -11.04, 2.963), (0.1026, -10.85, 2.963), (0.1026, -11.04, 2.963), (-0.1426, -11.1, 3.031), (0.1533, -10.8, 3.031), (0.1533, -11.1, 3.031), (-0.08165, -11.03, 3.158), (0.09229, -10.86, 3.158), (0.09229, -11.03, 3.158), (0.09229, -11.03, 3.226), (-0.2041, -11.16, 3.402), (0.2147, -10.74, 3.402), (0.2147, -11.16, 3.402), (0.08822, -10.86, 3.226), (0.08822, -10.74, 3.402), (0.03822, -10.82, 3.002), (0.03822, -10.86, 3.158), (0.03822, -10.8, 3.031), (-0.01178, -10.82, 3.002), (0.03822, -10.86, 3.202), (0.08822, -10.86, 3.202), (0.003223, -10.8, 0.0), (-0.01178, -10.8, 0.541), (0.003224, -10.8, 0.541), (-0.01178, -10.85, 2.963), (-0.08165, -11.03, 3.226), (-0.08165, -11.03, 3.202), (-0.2041, -11.03, 3.402), (-0.121, -10.98, 3.002), (-0.08165, -10.98, 3.202), (-0.08165, -10.98, 3.158), (-0.1426, -10.98, 3.031), (-0.1412, -10.93, 0.541), (-0.1412, -10.93, 0.0), (-0.121, -10.93, 3.002), (-0.09192, -10.93, 2.963), (-0.09192, -10.93, 0.8404), (-0.1412, -10.93, 0.7688), (-0.01178, -10.85, 0.8404), (-0.01178, -10.8, 0.7688), (-0.1412, 0.007148, 0.541), (-0.1412, -0.007852, 0.541), (-0.1412, 0.007148, 1.562e-07), (-0.08165, 0.09215, 3.202), (-0.08165, 0.04215, 3.202), (-0.121, -0.007852, 3.002), (-0.1426, 0.04215, 3.031), (-0.08165, 0.04215, 3.158), (-0.121, 0.04215, 3.002), (-0.2041, 0.09215, 3.402), (-0.08165, 0.09215, 3.226), (0.2147, 0.2186, 3.402), (-0.2041, 0.2186, 3.402), (0.2147, -0.2001, 3.402), (0.09229, 0.09622, 3.226), (0.09229, 0.09622, 3.158), (-0.08165, 0.09622, 3.158), (0.09229, -0.07773, 3.158), (0.1533, 0.1572, 3.031), (-0.1426, 0.1572, 3.031), (0.1533, -0.1387, 3.031), (0.1026, 0.1065, 2.94), (-0.09192, 0.1065, 2.94), (0.1026, -0.088, 2.94), (0.1026, 0.1065, 0.8404), (-0.09192, 0.1065, 0.8404), (0.1026, -0.088, 0.8404), (-0.1412, 0.1557, 0.7688), (-0.1412, 0.1557, 1.562e-07), (0.1518, 0.1557, 0.7688), (0.1518, 0.1557, 1.562e-07), (0.1518, -0.1372, 0.7688), (0.1518, -0.1372, 1.562e-07), (0.09229, -10.86, 3.226)], [], [(14, 11, 10, 83), (8, 7, 98, 97), (85, 88, 74, 72), (83, 81, 80, 14), (81, 82, 0, 80), (94, 68, 66, 93), (12, 6, 5, 89), (5, 4, 92, 89), (10, 9, 86, 83), (4, 3, 97, 92), (15, 80, 77, 79), (80, 0, 78, 77), (13, 15, 79), (82, 73, 70, 69), (14, 80, 15), (91, 2, 16, 88), (0, 82, 69, 76), (87, 88, 85, 84), (84, 85, 82, 81), (90, 91, 88, 87), (92, 90, 87, 89), (85, 72, 73, 82), (97, 95, 90, 92), (95, 93, 91, 90), (94, 93, 95, 96), (93, 66, 67, 1), (96, 95, 97, 98), (18, 58, 63), (22, 65, 48, 49), (21, 19, 20, 22), (19, 17, 18, 20), (22, 24, 64, 65), (25, 28, 27, 24), (20, 25, 24, 22), (18, 23, 25, 20), (26, 29, 31, 28), (23, 26, 28, 25), (24, 27, 50, 64), (30, 33, 42, 43), (27, 41, 44, 50), (28, 31, 30, 27), (99, 39, 46, 33), (31, 34, 33, 30), (29, 32, 34, 31), (51, 36, 38, 35), (52, 51, 35), (33, 46, 45, 42), (99, 37, 40, 39), (35, 38, 37, 99), (97, 3, 8), (89, 87, 84, 86), (61, 26, 23, 62), (88, 16, 71, 74), (93, 1, 2, 91), (62, 23, 18, 63), (53, 36, 51), (54, 26, 61, 60), (9, 12, 89, 86), (0, 76, 75, 78), (86, 84, 81, 83), (56, 32, 29, 57), (21, 22, 49, 47), (32, 52, 35, 34), (34, 35, 99, 33), (52, 32, 56, 55), (30, 43, 41, 27), (57, 29, 26, 54), (58, 18, 17, 59)])
_uv = me_cube_004.uv_layers.new(name='UVMap')
_uv.uv.foreach_set('vector', [0.2932, 0.951, 0.2736, 0.951, 0.2736, 0.934, 0.2932, 0.934, 0.5602, 0.2957, 0.7677, 0.2957, 0.7677, 0.3573, 0.4729, 0.3573, 0.6676, 0.9421, 0.6344, 0.924, 0.652, 0.8986, 0.6659, 0.8981, 0.2932, 0.934, 0.3599, 0.934, 0.3599, 0.96, 0.2932, 0.951, 0.3599, 0.934, 0.4266, 0.934, 0.4266, 0.96, 0.3599, 0.96, 0.7677, 0.582, 0.7677, 0.639, 0.5602, 0.639, 0.4729, 0.582, 0.489, 0.8986, 0.4901, 0.8794, 0.5087, 0.8805, 0.5064, 0.923, 0.2366, 0.8145, 0.2366, 0.000296, 0.2792, 0.000296, 0.2792, 0.8145, 0.7683, 0.6279, 0.786, 0.577, 0.8266, 0.5911, 0.7868, 0.6344, 0.1656, 0.8151, 0.1989, 0.8156, 0.198, 0.8771, 0.1649, 0.8577, 0.5552, 0.6454, 0.6128, 0.6792, 0.6115, 0.774, 0.473, 0.6926, 0.6128, 0.6792, 0.6712, 0.6469, 0.7521, 0.6963, 0.6115, 0.774, 0.4729, 0.6453, 0.5552, 0.6454, 0.473, 0.6926, 0.4266, 0.934, 0.4473, 0.934, 0.4473, 0.951, 0.4282, 0.951, 0.2932, 0.951, 0.3599, 0.96, 0.2932, 0.96, 0.4284, 0.000296, 0.4723, 0.000296, 0.4723, 0.8145, 0.4284, 0.8145, 0.4266, 0.96, 0.4266, 0.934, 0.4282, 0.951, 0.4282, 0.96, 0.5701, 0.9618, 0.6344, 0.924, 0.6676, 0.9421, 0.5698, 0.9997, 0.8726, 0.6949, 0.8283, 0.7994, 0.7878, 0.7568, 0.8138, 0.6954, 0.3538, 0.000296, 0.4284, 0.000296, 0.4284, 0.8145, 0.3538, 0.8145, 0.2792, 0.000296, 0.3538, 0.000296, 0.3538, 0.8145, 0.2792, 0.8145, 0.8283, 0.7994, 0.7869, 0.8146, 0.7683, 0.7639, 0.7878, 0.7568, 0.198, 0.8771, 0.1007, 0.9334, 0.1004, 0.8951, 0.1649, 0.8577, 0.1007, 0.9334, 0.00243, 0.8789, 0.03511, 0.8589, 0.1004, 0.8951, 0.7677, 0.582, 0.4729, 0.582, 0.4729, 0.4696, 0.7677, 0.4696, 0.4729, 0.582, 0.5602, 0.639, 0.5602, 0.6447, 0.4729, 0.6447, 0.7677, 0.4696, 0.4729, 0.4696, 0.4729, 0.3573, 0.7677, 0.3573, 0.5344, 0.2951, 0.4729, 0.2078, 0.4729, 0.2951, 0.7591, 0.2951, 0.8219, 0.2951, 0.8219, 0.2078, 0.8161, 0.2078, 0.7591, 0.000296, 0.6468, 0.000296, 0.6468, 0.2951, 0.7591, 0.2951, 0.6468, 0.000296, 0.5344, 0.0002961, 0.5344, 0.2951, 0.6468, 0.2951, 0.4701, 0.8696, 0.4375, 0.8896, 0.439, 0.9334, 0.4723, 0.9323, 0.1175, 0.000296, 0.1175, 0.8145, 0.1921, 0.8145, 0.1921, 0.000296, 0.3719, 0.8151, 0.3722, 0.8534, 0.4375, 0.8896, 0.4701, 0.8696, 0.2746, 0.8714, 0.3076, 0.8908, 0.3722, 0.8534, 0.3719, 0.8151, 0.8018, 0.8587, 0.7683, 0.8764, 0.8653, 0.9354, 0.8655, 0.8975, 0.04294, 0.000296, 0.04294, 0.8145, 0.1175, 0.8145, 0.1175, 0.000296, 0.1921, 0.000296, 0.1921, 0.8145, 0.236, 0.8145, 0.236, 0.000296, 0.6952, 0.8188, 0.6526, 0.8594, 0.6598, 0.8789, 0.7104, 0.8603, 0.9298, 0.8597, 0.9475, 0.8343, 0.9467, 0.8151, 0.9281, 0.8159, 0.8655, 0.8975, 0.8653, 0.9354, 0.9631, 0.8779, 0.9298, 0.8597, 0.1533, 0.96, 0.1548, 0.96, 0.1548, 0.951, 0.1533, 0.934, 0.5907, 0.7746, 0.5912, 0.8333, 0.6526, 0.8594, 0.6952, 0.8188, 0.487, 0.8206, 0.5302, 0.8604, 0.5912, 0.8333, 0.5907, 0.7746, 0.7684, 0.494, 0.8156, 0.5762, 0.897, 0.4377, 0.8021, 0.4365, 0.01983, 0.951, 0.01983, 0.96, 0.08654, 0.96, 0.1533, 0.934, 0.1548, 0.951, 0.174, 0.951, 0.174, 0.934, 0.7699, 0.3781, 0.8192, 0.2972, 0.7708, 0.2957, 0.7683, 0.3781, 0.8021, 0.4365, 0.897, 0.4377, 0.8192, 0.2972, 0.7699, 0.3781, 0.4729, 0.3573, 0.4729, 0.2957, 0.5602, 0.2957, 0.5064, 0.923, 0.5701, 0.9618, 0.5698, 0.9997, 0.4729, 0.9407, 0.000296, 0.8145, 0.04294, 0.8145, 0.04294, 0.000296, 0.000296, 0.000296, 0.6344, 0.924, 0.6326, 0.8802, 0.6513, 0.8794, 0.652, 0.8986, 0.00243, 0.8789, 0.000296, 0.8162, 0.03362, 0.8151, 0.03511, 0.8589, 0.307, 0.9334, 0.3076, 0.8908, 0.2746, 0.8714, 0.2736, 0.9329, 0.7683, 0.5764, 0.8156, 0.5762, 0.7684, 0.494, 0.7845, 0.8343, 0.8018, 0.8587, 0.8042, 0.8162, 0.7855, 0.8151, 0.4752, 0.8978, 0.489, 0.8986, 0.5064, 0.923, 0.4729, 0.9407, 0.6712, 0.6469, 0.6712, 0.6453, 0.7535, 0.6478, 0.7521, 0.6963, 0.8266, 0.5911, 0.8726, 0.6949, 0.8138, 0.6954, 0.7868, 0.6344, 0.5238, 0.8789, 0.5302, 0.8604, 0.487, 0.8206, 0.4729, 0.8611, 0.7591, 0.000296, 0.7591, 0.2951, 0.8161, 0.2078, 0.8161, 0.000296, 0.01983, 0.934, 0.01983, 0.951, 0.08654, 0.96, 0.08654, 0.934, 0.08654, 0.934, 0.08654, 0.96, 0.1533, 0.96, 0.1533, 0.934, 0.01983, 0.951, 0.01983, 0.934, 0.000296, 0.934, 0.000296, 0.951, 0.9631, 0.8779, 0.9613, 0.8338, 0.9475, 0.8343, 0.9298, 0.8597, 0.7707, 0.8335, 0.7683, 0.8764, 0.8018, 0.8587, 0.7845, 0.8343, 0.4729, 0.2078, 0.5344, 0.2951, 0.5344, 0.0002961, 0.4729, 0.0002961])
me_cube_004.materials.append(mat_pilar_low_001)
me_cube_004.use_remesh_preserve_volume = False
me_cube_004.use_remesh_preserve_attributes = False
me_cube_004.use_mirror_vertex_groups = False
me_cube_004.update()

# ---- objects
ob_cube_001 = bpy.data.objects.new('Cube.001', me_cube_002)
ob_cube_002 = bpy.data.objects.new('Cube.002', me_cube_003)
ob_cylinder = bpy.data.objects.new('Cylinder', me_cylinder)
ob_cylinder_001 = bpy.data.objects.new('Cylinder.001', me_cylinder_001)
ob_plane_004 = bpy.data.objects.new('Plane.004', me_plane_003)
ob_pilar_low_001 = bpy.data.objects.new('Pilar_LOW.001', me_cube_004)

# ---- transforms, parenting, visibility, modifiers, constraints
ob_cube_001.location = (-0.1294, -2.818, -0.2115)
ob_cube_001.lineart.crease_threshold = 0.0
_m = ob_cube_001.modifiers.new('Decimate', 'DECIMATE')
ob_cube_002.location = (-0.7559, -4.338, 3.267)
ob_cube_002.lineart.crease_threshold = 0.0
ob_cylinder.location = (-0.5, 4.017, -0.2137)
ob_cylinder.rotation_euler = (-0.0, 1.571, 0.0)
ob_cylinder.show_all_edges = True
ob_cylinder.lineart.crease_threshold = 0.0
ob_cylinder_001.location = (-0.5, 4.017, -0.0115)
ob_cylinder_001.rotation_euler = (-0.0, 1.571, 0.0)
ob_cylinder_001.show_all_edges = True
ob_cylinder_001.lineart.crease_threshold = 0.0
ob_plane_004.location = (1.871, -5.047, 0.0)
ob_plane_004.hide_viewport = True
ob_plane_004.lineart.crease_threshold = 0.0
ob_pilar_low_001.location = (1.012, 9.486, -0.2137)
ob_pilar_low_001.hide_viewport = True
ob_pilar_low_001.lineart.crease_threshold = 0.0

# ---- collection membership
col_collection_1.objects.link(ob_cube_001)
col_collection_1.objects.link(ob_cube_002)
col_collection_1.objects.link(ob_cylinder)
col_collection_1.objects.link(ob_cylinder_001)
col_collection_1.objects.link(ob_plane_004)
col_collection_1.objects.link(ob_pilar_low_001)

# ---- scene / render settings (as saved in the file)
scene.frame_start = 1; scene.frame_end = 250; scene.frame_set(1)
scene.render.engine = 'BLENDER_EEVEE_NEXT'
scene.render.resolution_percentage = 50
scene.render.dither_intensity = 0.0
scene.cycles.use_denoising = False
scene.cycles.samples = 128
scene.cycles.sampling_pattern = 'TABULATED_SOBOL'
scene.cycles.use_adaptive_sampling = False
scene.cycles.use_light_tree = False
scene.cycles.blur_glossy = 0.0
scene.cycles.sample_clamp_indirect = 0.0
scene.view_settings.view_transform = 'Standard'
bpy.context.view_layer.update()

# ---- added for rendering (the .blend has no active camera and no usable light): camera, sun
cam_auto = bpy.data.cameras.new('AutoCamera')
cam_auto.lens = 50.0
cam_auto.sensor_width = 36.0
cam_auto.clip_end = 1000.0
ob_auto_camera = bpy.data.objects.new('AutoCamera', cam_auto)
scene.collection.objects.link(ob_auto_camera)
ob_auto_camera.location = (33.9848, -45.4355, 30.292)
ob_auto_camera.rotation_euler = (1.09748, -7.21219e-08, 0.694738)
scene.camera = ob_auto_camera
light_auto_sun = bpy.data.lights.new('AutoSun', 'SUN')
light_auto_sun.energy = 3.0
light_auto_sun.angle = 0.0523599
ob_auto_sun = bpy.data.objects.new('AutoSun', light_auto_sun)
scene.collection.objects.link(ob_auto_sun)
ob_auto_sun.rotation_euler = (0.872665, 0.174533, 0.523599)
bpy.context.view_layer.update()
